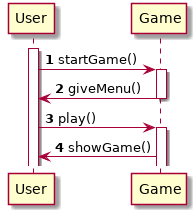

The diagram above was rendered by PlantUML. Its source (embedded in the PNG):
@startuml
autonumber
activate User
User -> Game: startGame()
activate Game
Game -> User: giveMenu()
deactivate Game
User -> Game: play()
activate Game
Game -> User: showGame()
@enduml